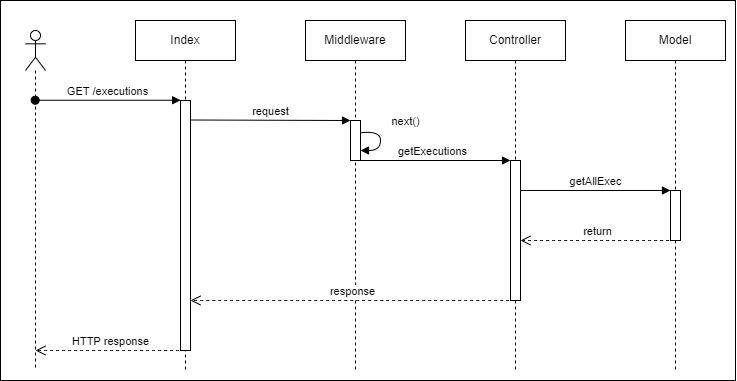

The diagram above was exported from draw.io. Its source (the exported page's mxGraphModel, read from the mxfile embedded in the PNG):
<mxGraphModel dx="1551" dy="353" grid="1" gridSize="10" guides="1" tooltips="1" connect="1" arrows="1" fold="1" page="1" pageScale="1" pageWidth="827" pageHeight="1169" math="0" shadow="0">
  <root>
    <mxCell id="0" />
    <mxCell id="1" parent="0" />
    <mxCell id="xW6V2nWnYP5Mm3mrXhiA-31" value="" style="html=1;dropTarget=0;" parent="1" vertex="1">
      <mxGeometry x="-145" y="20" width="735" height="380" as="geometry" />
    </mxCell>
    <mxCell id="xW6V2nWnYP5Mm3mrXhiA-1" value="" style="shape=umlLifeline;participant=umlActor;perimeter=lifelinePerimeter;whiteSpace=wrap;html=1;container=1;collapsible=0;recursiveResize=0;verticalAlign=top;spacingTop=36;outlineConnect=0;" parent="1" vertex="1">
      <mxGeometry x="-120" y="50" width="20" height="340" as="geometry" />
    </mxCell>
    <mxCell id="xW6V2nWnYP5Mm3mrXhiA-30" value="HTTP response" style="html=1;verticalAlign=bottom;endArrow=open;dashed=1;endSize=8;rounded=0;curved=1;" parent="xW6V2nWnYP5Mm3mrXhiA-1" source="xW6V2nWnYP5Mm3mrXhiA-6" edge="1">
      <mxGeometry relative="1" as="geometry">
        <mxPoint x="90" y="320" as="sourcePoint" />
        <mxPoint x="10" y="320" as="targetPoint" />
      </mxGeometry>
    </mxCell>
    <mxCell id="xW6V2nWnYP5Mm3mrXhiA-2" value="Middleware" style="shape=umlLifeline;perimeter=lifelinePerimeter;whiteSpace=wrap;html=1;container=1;collapsible=0;recursiveResize=0;outlineConnect=0;" parent="1" vertex="1">
      <mxGeometry x="160" y="40" width="100" height="350" as="geometry" />
    </mxCell>
    <mxCell id="xW6V2nWnYP5Mm3mrXhiA-10" value="" style="html=1;points=[];perimeter=orthogonalPerimeter;" parent="xW6V2nWnYP5Mm3mrXhiA-2" vertex="1">
      <mxGeometry x="45" y="100" width="10" height="40" as="geometry" />
    </mxCell>
    <mxCell id="xW6V2nWnYP5Mm3mrXhiA-14" value="next()" style="html=1;verticalAlign=bottom;endArrow=block;rounded=0;exitX=1.026;exitY=0.308;exitDx=0;exitDy=0;exitPerimeter=0;edgeStyle=orthogonalEdgeStyle;curved=1;" parent="xW6V2nWnYP5Mm3mrXhiA-2" source="xW6V2nWnYP5Mm3mrXhiA-10" target="xW6V2nWnYP5Mm3mrXhiA-10" edge="1">
      <mxGeometry x="-0.3378" y="25" width="80" relative="1" as="geometry">
        <mxPoint x="80" y="130" as="sourcePoint" />
        <mxPoint x="160" y="130" as="targetPoint" />
        <Array as="points" />
        <mxPoint as="offset" />
      </mxGeometry>
    </mxCell>
    <mxCell id="xW6V2nWnYP5Mm3mrXhiA-3" value="Controller" style="shape=umlLifeline;perimeter=lifelinePerimeter;whiteSpace=wrap;html=1;container=1;collapsible=0;recursiveResize=0;outlineConnect=0;" parent="1" vertex="1">
      <mxGeometry x="320" y="40" width="100" height="350" as="geometry" />
    </mxCell>
    <mxCell id="xW6V2nWnYP5Mm3mrXhiA-15" value="" style="html=1;points=[];perimeter=orthogonalPerimeter;" parent="xW6V2nWnYP5Mm3mrXhiA-3" vertex="1">
      <mxGeometry x="45" y="140" width="10" height="140" as="geometry" />
    </mxCell>
    <mxCell id="BubwYf0PDqKhRCQTy64e-1" value="getAllExec" style="html=1;verticalAlign=bottom;endArrow=block;entryX=0;entryY=0;rounded=0;curved=1;" edge="1" parent="xW6V2nWnYP5Mm3mrXhiA-3">
      <mxGeometry relative="1" as="geometry">
        <mxPoint x="55" y="170.0000000000001" as="sourcePoint" />
        <mxPoint x="205" y="170.0000000000001" as="targetPoint" />
      </mxGeometry>
    </mxCell>
    <mxCell id="xW6V2nWnYP5Mm3mrXhiA-4" value="Model" style="shape=umlLifeline;perimeter=lifelinePerimeter;whiteSpace=wrap;html=1;container=1;collapsible=0;recursiveResize=0;outlineConnect=0;" parent="1" vertex="1">
      <mxGeometry x="480" y="40" width="100" height="350" as="geometry" />
    </mxCell>
    <mxCell id="xW6V2nWnYP5Mm3mrXhiA-20" value="" style="html=1;points=[];perimeter=orthogonalPerimeter;" parent="xW6V2nWnYP5Mm3mrXhiA-4" vertex="1">
      <mxGeometry x="45" y="170" width="10" height="50" as="geometry" />
    </mxCell>
    <mxCell id="xW6V2nWnYP5Mm3mrXhiA-26" value="return" style="html=1;verticalAlign=bottom;endArrow=open;dashed=1;endSize=8;rounded=0;curved=1;" parent="xW6V2nWnYP5Mm3mrXhiA-4" edge="1">
      <mxGeometry relative="1" as="geometry">
        <mxPoint x="49.5" y="220" as="sourcePoint" />
        <mxPoint x="-105" y="220" as="targetPoint" />
      </mxGeometry>
    </mxCell>
    <mxCell id="xW6V2nWnYP5Mm3mrXhiA-6" value="Index" style="shape=umlLifeline;perimeter=lifelinePerimeter;whiteSpace=wrap;html=1;container=1;collapsible=0;recursiveResize=0;outlineConnect=0;" parent="1" vertex="1">
      <mxGeometry x="-10" y="40" width="100" height="350" as="geometry" />
    </mxCell>
    <mxCell id="xW6V2nWnYP5Mm3mrXhiA-8" value="" style="html=1;points=[];perimeter=orthogonalPerimeter;" parent="xW6V2nWnYP5Mm3mrXhiA-6" vertex="1">
      <mxGeometry x="45" y="80" width="10" height="250" as="geometry" />
    </mxCell>
    <mxCell id="xW6V2nWnYP5Mm3mrXhiA-29" value="response" style="html=1;verticalAlign=bottom;endArrow=open;dashed=1;endSize=8;rounded=0;curved=1;" parent="xW6V2nWnYP5Mm3mrXhiA-6" source="xW6V2nWnYP5Mm3mrXhiA-3" edge="1">
      <mxGeometry relative="1" as="geometry">
        <mxPoint x="135" y="280" as="sourcePoint" />
        <mxPoint x="55" y="280" as="targetPoint" />
      </mxGeometry>
    </mxCell>
    <mxCell id="xW6V2nWnYP5Mm3mrXhiA-9" value="GET /executions" style="html=1;verticalAlign=bottom;startArrow=oval;endArrow=block;startSize=8;rounded=0;entryX=0.01;entryY=-0.001;entryDx=0;entryDy=0;entryPerimeter=0;" parent="1" source="xW6V2nWnYP5Mm3mrXhiA-1" target="xW6V2nWnYP5Mm3mrXhiA-8" edge="1">
      <mxGeometry relative="1" as="geometry">
        <mxPoint x="-25" y="120" as="sourcePoint" />
        <mxPoint x="30" y="120" as="targetPoint" />
      </mxGeometry>
    </mxCell>
    <mxCell id="xW6V2nWnYP5Mm3mrXhiA-11" value="request" style="html=1;verticalAlign=bottom;endArrow=block;entryX=0;entryY=0;rounded=0;exitX=1.013;exitY=0.078;exitDx=0;exitDy=0;exitPerimeter=0;" parent="1" source="xW6V2nWnYP5Mm3mrXhiA-8" target="xW6V2nWnYP5Mm3mrXhiA-10" edge="1">
      <mxGeometry relative="1" as="geometry">
        <mxPoint x="50" y="140" as="sourcePoint" />
      </mxGeometry>
    </mxCell>
    <mxCell id="xW6V2nWnYP5Mm3mrXhiA-16" value="getExecutions" style="html=1;verticalAlign=bottom;endArrow=block;entryX=0;entryY=0;rounded=0;curved=1;" parent="1" edge="1">
      <mxGeometry relative="1" as="geometry">
        <mxPoint x="209.5" y="180.0000000000001" as="sourcePoint" />
        <mxPoint x="365" y="180.0000000000001" as="targetPoint" />
      </mxGeometry>
    </mxCell>
  </root>
</mxGraphModel>